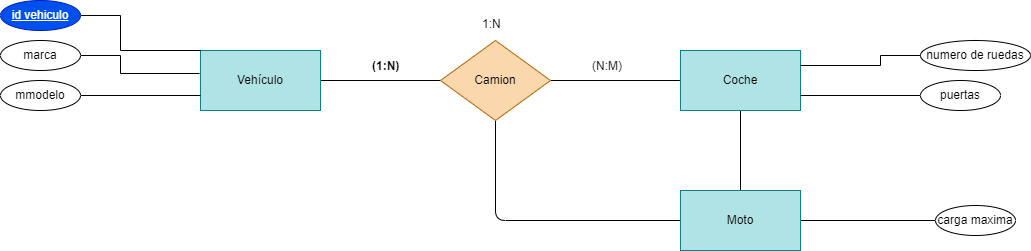

The diagram above was exported from draw.io. Its source (the exported page's mxGraphModel, read from the mxfile embedded in the PNG):
<mxGraphModel dx="1130" dy="779" grid="1" gridSize="10" guides="1" tooltips="1" connect="1" arrows="1" fold="1" page="1" pageScale="1" pageWidth="850" pageHeight="1100" math="0" shadow="0">
  <root>
    <mxCell id="0" />
    <mxCell id="1" parent="0" />
    <mxCell id="2" style="edgeStyle=none;html=1;entryX=0;entryY=0.5;entryDx=0;entryDy=0;endArrow=none;endFill=0;" edge="1" parent="1" source="3" target="6">
      <mxGeometry relative="1" as="geometry" />
    </mxCell>
    <mxCell id="3" value="Vehículo" style="rounded=0;whiteSpace=wrap;html=1;fillColor=#b0e3e6;strokeColor=#0e8088;" vertex="1" parent="1">
      <mxGeometry x="280" y="420" width="120" height="60" as="geometry" />
    </mxCell>
    <mxCell id="4" style="edgeStyle=none;html=1;endArrow=none;endFill=0;" edge="1" parent="1" source="5" target="6">
      <mxGeometry relative="1" as="geometry" />
    </mxCell>
    <mxCell id="27" style="edgeStyle=none;html=1;endArrow=none;endFill=0;" edge="1" parent="1" source="5" target="22">
      <mxGeometry relative="1" as="geometry" />
    </mxCell>
    <mxCell id="5" value="Coche" style="rounded=0;whiteSpace=wrap;html=1;fillColor=#b0e3e6;strokeColor=#0e8088;" vertex="1" parent="1">
      <mxGeometry x="760" y="420" width="120" height="60" as="geometry" />
    </mxCell>
    <mxCell id="28" style="edgeStyle=none;html=1;entryX=0;entryY=0.5;entryDx=0;entryDy=0;endArrow=none;endFill=0;" edge="1" parent="1" source="6" target="22">
      <mxGeometry relative="1" as="geometry">
        <Array as="points">
          <mxPoint x="575" y="590" />
        </Array>
      </mxGeometry>
    </mxCell>
    <mxCell id="6" value="Camion" style="rhombus;whiteSpace=wrap;html=1;fillColor=#fad7ac;strokeColor=#b46504;" vertex="1" parent="1">
      <mxGeometry x="520" y="410" width="110" height="80" as="geometry" />
    </mxCell>
    <mxCell id="7" style="edgeStyle=none;html=1;entryX=0;entryY=0;entryDx=0;entryDy=0;endArrow=none;endFill=0;rounded=0;" edge="1" parent="1" source="8" target="3">
      <mxGeometry relative="1" as="geometry">
        <Array as="points">
          <mxPoint x="200" y="385" />
          <mxPoint x="200" y="420" />
        </Array>
      </mxGeometry>
    </mxCell>
    <mxCell id="8" value="&lt;u&gt;id vehiculo&lt;/u&gt;" style="ellipse;whiteSpace=wrap;html=1;fillColor=#0050ef;fontColor=#ffffff;strokeColor=#001DBC;" vertex="1" parent="1">
      <mxGeometry x="80" y="370" width="80" height="30" as="geometry" />
    </mxCell>
    <mxCell id="9" style="edgeStyle=none;html=1;endArrow=none;endFill=0;entryX=-0.008;entryY=0.383;entryDx=0;entryDy=0;entryPerimeter=0;rounded=0;" edge="1" parent="1" source="10" target="3">
      <mxGeometry relative="1" as="geometry">
        <mxPoint x="270" y="440" as="targetPoint" />
        <Array as="points">
          <mxPoint x="200" y="425" />
          <mxPoint x="200" y="443" />
        </Array>
      </mxGeometry>
    </mxCell>
    <mxCell id="10" value="marca" style="ellipse;whiteSpace=wrap;html=1;" vertex="1" parent="1">
      <mxGeometry x="80" y="410" width="80" height="30" as="geometry" />
    </mxCell>
    <mxCell id="11" style="edgeStyle=none;html=1;entryX=0;entryY=0.75;entryDx=0;entryDy=0;endArrow=none;endFill=0;" edge="1" parent="1" source="12" target="3">
      <mxGeometry relative="1" as="geometry" />
    </mxCell>
    <mxCell id="12" value="mmodelo" style="ellipse;whiteSpace=wrap;html=1;" vertex="1" parent="1">
      <mxGeometry x="80" y="450" width="80" height="30" as="geometry" />
    </mxCell>
    <mxCell id="13" style="edgeStyle=none;html=1;entryX=1;entryY=0.75;entryDx=0;entryDy=0;endArrow=none;endFill=0;" edge="1" parent="1" source="14" target="5">
      <mxGeometry relative="1" as="geometry" />
    </mxCell>
    <mxCell id="14" value="puertas" style="ellipse;whiteSpace=wrap;html=1;" vertex="1" parent="1">
      <mxGeometry x="1000" y="450" width="80" height="30" as="geometry" />
    </mxCell>
    <mxCell id="15" style="edgeStyle=none;html=1;entryX=1;entryY=0.25;entryDx=0;entryDy=0;endArrow=none;endFill=0;rounded=0;" edge="1" parent="1" source="16" target="5">
      <mxGeometry relative="1" as="geometry">
        <Array as="points">
          <mxPoint x="960" y="425" />
          <mxPoint x="960" y="435" />
        </Array>
      </mxGeometry>
    </mxCell>
    <mxCell id="16" value="&lt;div style=&quot;text-align: left;&quot;&gt;&lt;span style=&quot;background-color: initial;&quot;&gt;numero de ruedas&lt;/span&gt;&lt;/div&gt;" style="ellipse;whiteSpace=wrap;html=1;" vertex="1" parent="1">
      <mxGeometry x="1000" y="410" width="110" height="30" as="geometry" />
    </mxCell>
    <mxCell id="19" value="1:N" style="text;whiteSpace=wrap;html=1;" vertex="1" parent="1">
      <mxGeometry x="560" y="380" width="50" height="40" as="geometry" />
    </mxCell>
    <mxCell id="20" value="&lt;p data-pm-slice=&quot;1 1 [&amp;quot;bulletList&amp;quot;,null,&amp;quot;listItem&amp;quot;,null]&quot;&gt;(N:M)&lt;/p&gt;" style="text;whiteSpace=wrap;html=1;" vertex="1" parent="1">
      <mxGeometry x="670" y="410" width="60" height="60" as="geometry" />
    </mxCell>
    <mxCell id="21" value="&lt;p data-pm-slice=&quot;1 1 []&quot;&gt;&lt;strong&gt;(1:N)&lt;/strong&gt;&lt;/p&gt;" style="text;whiteSpace=wrap;html=1;" vertex="1" parent="1">
      <mxGeometry x="450" y="410" width="60" height="60" as="geometry" />
    </mxCell>
    <mxCell id="26" style="edgeStyle=none;html=1;entryX=0;entryY=0.5;entryDx=0;entryDy=0;endArrow=none;endFill=0;" edge="1" parent="1" source="22" target="25">
      <mxGeometry relative="1" as="geometry" />
    </mxCell>
    <mxCell id="22" value="Moto" style="rounded=0;whiteSpace=wrap;html=1;fillColor=#b0e3e6;strokeColor=#0e8088;" vertex="1" parent="1">
      <mxGeometry x="760" y="560" width="120" height="60" as="geometry" />
    </mxCell>
    <mxCell id="25" value="carga maxima" style="ellipse;whiteSpace=wrap;html=1;" vertex="1" parent="1">
      <mxGeometry x="1015" y="575" width="80" height="30" as="geometry" />
    </mxCell>
  </root>
</mxGraphModel>